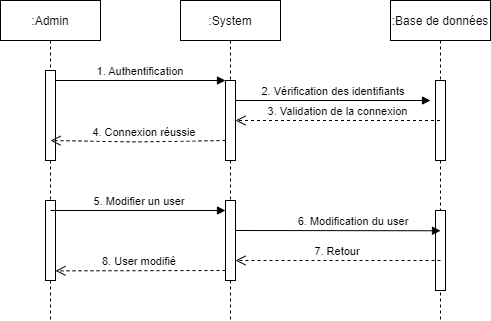

The diagram above was exported from draw.io. Its source (the exported page's mxGraphModel, read from the mxfile embedded in the PNG):
<mxGraphModel dx="1278" dy="547" grid="1" gridSize="10" guides="1" tooltips="1" connect="1" arrows="1" fold="1" page="1" pageScale="1" pageWidth="850" pageHeight="1100" math="0" shadow="0">
  <root>
    <mxCell id="0" />
    <mxCell id="1" parent="0" />
    <mxCell id="3nuBFxr9cyL0pnOWT2aG-1" value=":Admin" style="shape=umlLifeline;perimeter=lifelinePerimeter;container=1;collapsible=0;recursiveResize=0;rounded=0;shadow=0;strokeWidth=1;" parent="1" vertex="1">
      <mxGeometry x="120" y="80" width="100" height="320" as="geometry" />
    </mxCell>
    <mxCell id="3nuBFxr9cyL0pnOWT2aG-2" value="" style="points=[];perimeter=orthogonalPerimeter;rounded=0;shadow=0;strokeWidth=1;" parent="3nuBFxr9cyL0pnOWT2aG-1" vertex="1">
      <mxGeometry x="45" y="70" width="10" height="90" as="geometry" />
    </mxCell>
    <mxCell id="V91wAxNs3vRIjSCmIlZW-20" value="" style="html=1;points=[];perimeter=orthogonalPerimeter;" parent="3nuBFxr9cyL0pnOWT2aG-1" vertex="1">
      <mxGeometry x="45" y="200" width="10" height="80" as="geometry" />
    </mxCell>
    <mxCell id="3nuBFxr9cyL0pnOWT2aG-5" value=":System" style="shape=umlLifeline;perimeter=lifelinePerimeter;container=1;collapsible=0;recursiveResize=0;rounded=0;shadow=0;strokeWidth=1;" parent="1" vertex="1">
      <mxGeometry x="300" y="80" width="100" height="320" as="geometry" />
    </mxCell>
    <mxCell id="3nuBFxr9cyL0pnOWT2aG-6" value="" style="points=[];perimeter=orthogonalPerimeter;rounded=0;shadow=0;strokeWidth=1;" parent="3nuBFxr9cyL0pnOWT2aG-5" vertex="1">
      <mxGeometry x="45" y="80" width="10" height="80" as="geometry" />
    </mxCell>
    <mxCell id="3nuBFxr9cyL0pnOWT2aG-8" value="1. Authentification" style="verticalAlign=bottom;endArrow=block;entryX=0;entryY=0;shadow=0;strokeWidth=1;" parent="1" source="3nuBFxr9cyL0pnOWT2aG-2" target="3nuBFxr9cyL0pnOWT2aG-6" edge="1">
      <mxGeometry relative="1" as="geometry">
        <mxPoint x="275" y="160" as="sourcePoint" />
      </mxGeometry>
    </mxCell>
    <mxCell id="V91wAxNs3vRIjSCmIlZW-1" value=":Base de données" style="shape=umlLifeline;perimeter=lifelinePerimeter;container=1;collapsible=0;recursiveResize=0;rounded=0;shadow=0;strokeWidth=1;" parent="1" vertex="1">
      <mxGeometry x="510" y="80" width="100" height="320" as="geometry" />
    </mxCell>
    <mxCell id="V91wAxNs3vRIjSCmIlZW-2" value="" style="points=[];perimeter=orthogonalPerimeter;rounded=0;shadow=0;strokeWidth=1;" parent="V91wAxNs3vRIjSCmIlZW-1" vertex="1">
      <mxGeometry x="45" y="80" width="10" height="80" as="geometry" />
    </mxCell>
    <mxCell id="V91wAxNs3vRIjSCmIlZW-22" value="" style="html=1;points=[];perimeter=orthogonalPerimeter;" parent="V91wAxNs3vRIjSCmIlZW-1" vertex="1">
      <mxGeometry x="45" y="210" width="10" height="80" as="geometry" />
    </mxCell>
    <mxCell id="V91wAxNs3vRIjSCmIlZW-12" value="2. Vérification des identifiants" style="verticalAlign=bottom;endArrow=block;shadow=0;strokeWidth=1;" parent="1" edge="1">
      <mxGeometry relative="1" as="geometry">
        <mxPoint x="355" y="180.0000000000001" as="sourcePoint" />
        <mxPoint x="550" y="180" as="targetPoint" />
      </mxGeometry>
    </mxCell>
    <mxCell id="V91wAxNs3vRIjSCmIlZW-13" value="3. Validation de la connexion" style="verticalAlign=bottom;endArrow=open;dashed=1;endSize=8;shadow=0;strokeWidth=1;" parent="1" source="V91wAxNs3vRIjSCmIlZW-1" edge="1">
      <mxGeometry relative="1" as="geometry">
        <mxPoint x="355" y="199.99999999999977" as="targetPoint" />
        <mxPoint x="525" y="199.99999999999977" as="sourcePoint" />
      </mxGeometry>
    </mxCell>
    <mxCell id="V91wAxNs3vRIjSCmIlZW-14" value="4. Connexion réussie" style="verticalAlign=bottom;endArrow=open;dashed=1;endSize=8;shadow=0;strokeWidth=1;" parent="1" edge="1">
      <mxGeometry x="-0.0723" relative="1" as="geometry">
        <mxPoint x="170" y="220" as="targetPoint" />
        <mxPoint x="345" y="220" as="sourcePoint" />
        <Array as="points">
          <mxPoint x="254.89999999999998" y="221.44000000000005" />
        </Array>
        <mxPoint as="offset" />
      </mxGeometry>
    </mxCell>
    <mxCell id="V91wAxNs3vRIjSCmIlZW-21" value="" style="html=1;points=[];perimeter=orthogonalPerimeter;" parent="1" vertex="1">
      <mxGeometry x="345" y="280" width="10" height="80" as="geometry" />
    </mxCell>
    <mxCell id="V91wAxNs3vRIjSCmIlZW-24" value="6. Modification du user" style="verticalAlign=bottom;endArrow=block;shadow=0;strokeWidth=1;exitX=1.14;exitY=0.128;exitDx=0;exitDy=0;exitPerimeter=0;" parent="1" edge="1">
      <mxGeometry x="0.1475" relative="1" as="geometry">
        <mxPoint x="355" y="310" as="sourcePoint" />
        <mxPoint x="560" y="310.26" as="targetPoint" />
        <mxPoint as="offset" />
        <Array as="points" />
      </mxGeometry>
    </mxCell>
    <mxCell id="V91wAxNs3vRIjSCmIlZW-27" value="5. Modifier un user" style="verticalAlign=bottom;endArrow=block;shadow=0;strokeWidth=1;exitX=0.5;exitY=0.125;exitDx=0;exitDy=0;exitPerimeter=0;" parent="1" source="V91wAxNs3vRIjSCmIlZW-20" edge="1">
      <mxGeometry x="0.022" relative="1" as="geometry">
        <mxPoint x="181.4" y="290.24" as="sourcePoint" />
        <mxPoint x="344.9999999999999" y="290" as="targetPoint" />
        <mxPoint as="offset" />
      </mxGeometry>
    </mxCell>
    <mxCell id="V91wAxNs3vRIjSCmIlZW-29" value="8. User modifié" style="verticalAlign=bottom;endArrow=open;dashed=1;endSize=8;shadow=0;strokeWidth=1;" parent="1" edge="1">
      <mxGeometry x="0.0083" relative="1" as="geometry">
        <mxPoint x="175" y="350.3399999999999" as="targetPoint" />
        <mxPoint x="345" y="350" as="sourcePoint" />
        <Array as="points" />
        <mxPoint as="offset" />
      </mxGeometry>
    </mxCell>
    <mxCell id="V91wAxNs3vRIjSCmIlZW-43" value="7. Retour" style="verticalAlign=bottom;endArrow=open;dashed=1;endSize=8;shadow=0;strokeWidth=1;" parent="1" edge="1">
      <mxGeometry relative="1" as="geometry">
        <mxPoint x="355" y="339.9999999999998" as="targetPoint" />
        <mxPoint x="560" y="340" as="sourcePoint" />
      </mxGeometry>
    </mxCell>
  </root>
</mxGraphModel>